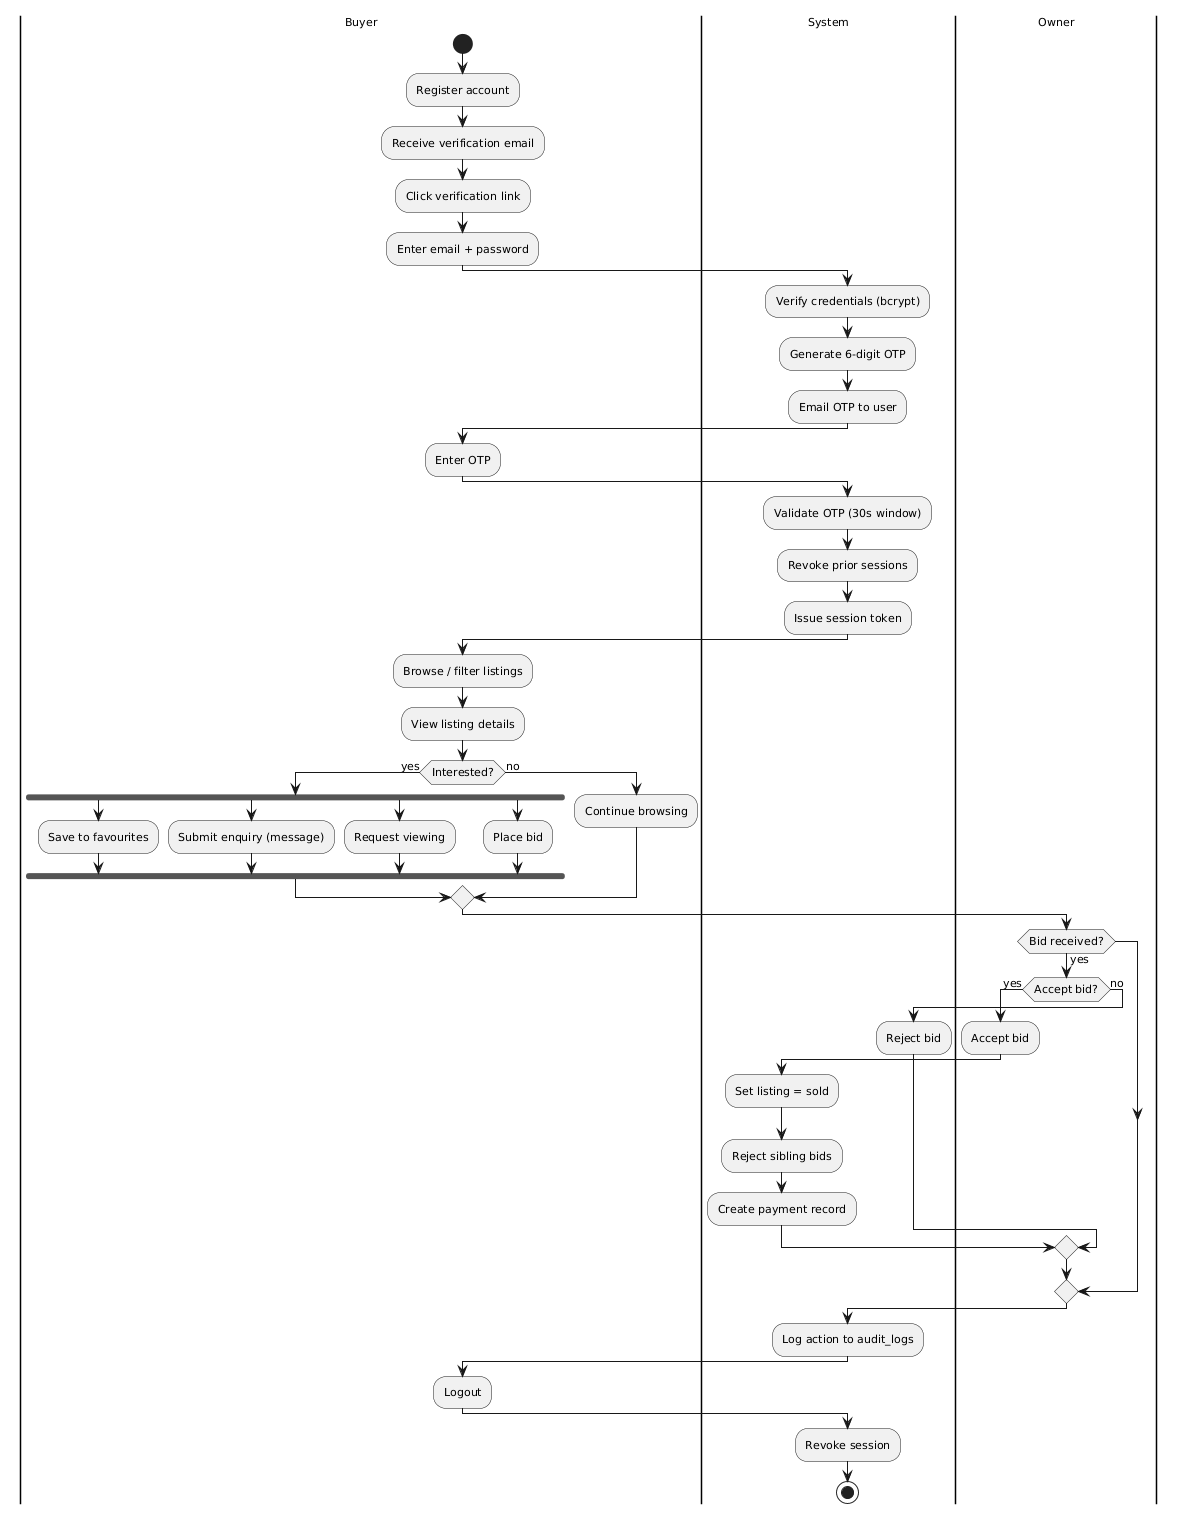

The diagram above was rendered by PlantUML. Its source (embedded in the PNG):
@startuml
skinparam shadowing false
skinparam defaultFontSize 11

|Buyer|
start
:Register account;
:Receive verification email;
:Click verification link;
:Enter email + password;

|System|
:Verify credentials (bcrypt);
:Generate 6-digit OTP;
:Email OTP to user;

|Buyer|
:Enter OTP;

|System|
:Validate OTP (30s window);
:Revoke prior sessions;
:Issue session token;

|Buyer|
:Browse / filter listings;
:View listing details;

if (Interested?) then (yes)
  fork
    :Save to favourites;
  fork again
    :Submit enquiry (message);
  fork again
    :Request viewing;
  fork again
    :Place bid;
  end fork
else (no)
  :Continue browsing;
endif

|Owner|
if (Bid received?) then (yes)
  if (Accept bid?) then (yes)
    :Accept bid;
    |System|
    :Set listing = sold;
    :Reject sibling bids;
    :Create payment record;
  else (no)
    :Reject bid;
  endif
endif

|System|
:Log action to audit_logs;

|Buyer|
:Logout;

|System|
:Revoke session;

stop
@enduml